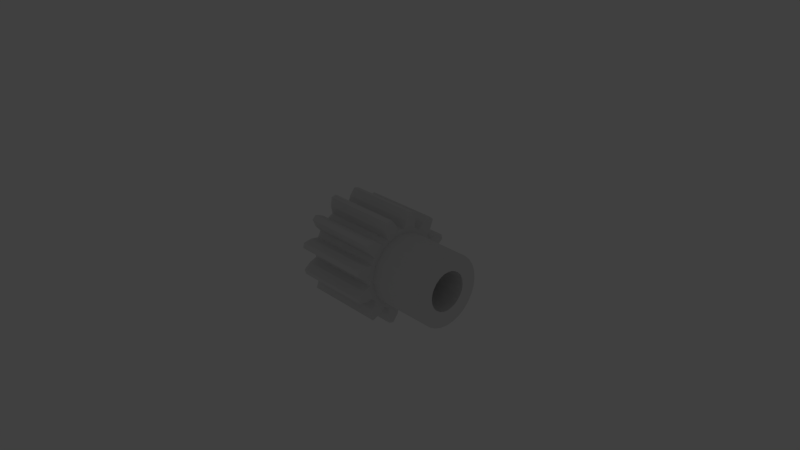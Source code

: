 # Source: gear.d.pitch_.024__.mass_.08__.material_steel.c45__.module_2__.torque_9__.w_.02__bore.d_.01__hub.d_.018__.w_.015__tooth.blend  (saved by Blender 2.74.0; exported with 4.5.12 LTS)
import bpy
from mathutils import Matrix  # noqa: F401  (used for matrix-valued properties, if any)

bpy.ops.wm.read_factory_settings(use_empty=True)
scene = bpy.context.scene
scene.name = 'Scene'

# ---- collections
col_collection_1 = bpy.data.collections.new('Collection 1'); scene.collection.children.link(col_collection_1)
col_collection_11 = bpy.data.collections.new('Collection 11'); scene.collection.children.link(col_collection_11)
col_collection_11.hide_render = True
col_collection_11.hide_viewport = True
col_group = bpy.data.collections.new('Group')  # instanced only; not linked into the scene

# ---- world
world_world = bpy.data.worlds.new('World'); scene.world = world_world
world_world.color = (0.05088, 0.05088, 0.05088)
world_world.use_sun_shadow = False
world_world.sun_shadow_jitter_overblur = 0.0
world_world.cycles.sampling_method = 'MANUAL'
world_world.cycles.sample_map_resolution = 256

# ---- cameras
cam_camera = bpy.data.cameras.new('Camera')
cam_camera.clip_end = 1e+05
cam_camera.lens = 35.0
cam_camera.sensor_width = 32.0
cam_camera.sensor_height = 18.0
cam_camera.ortho_scale = 7.314
cam_camera.dof.focus_distance = 0.0

# ---- lights
light_lamp = bpy.data.lights.new('Lamp', 'POINT')
light_lamp.transmission_factor = 0.0
light_lamp.cutoff_distance = 30.0
light_lamp.energy = 100.0
light_lamp.shadow_buffer_clip_start = 1.001
light_lamp.shadow_soft_size = 0.1
light_lamp.shadow_maximum_resolution = 0.006
light_lamp.use_absolute_resolution = True
light_lamp.cycles.use_multiple_importance_sampling = False

# ---- meshes
me_gear__tooth_type_spur___module_2___w__02__hub_w__015___diameter = bpy.data.meshes.new('Gear  Tooth.Type Spur  .Module 2  .W .02  Hub.W .015  .Diameter')
me_gear__tooth_type_spur___module_2___w__02__hub_w__015___diameter.from_pydata([(10.0, 2.003, 8.774), (10.0, 1.102e-15, 9.0), (25.0, 1.102e-15, 9.0), (25.0, 2.003, 8.774), (10.0, 3.905, 8.109), (25.0, 3.905, 8.109), (10.0, 5.611, 7.036), (25.0, 5.611, 7.036), (25.0, 7.036, 5.611), (10.0, 7.036, 5.611), (10.0, 8.109, 3.905), (25.0, 8.109, 3.905), (25.0, 8.774, 2.003), (10.0, 8.774, 2.003), (10.0, 9.0, 1.653e-15), (25.0, 9.0, 1.653e-15), (10.0, 8.774, -2.003), (25.0, 8.774, -2.003), (10.0, 8.109, -3.905), (25.0, 8.109, -3.905), (25.0, 7.036, -5.611), (10.0, 7.036, -5.611), (10.0, 5.611, -7.036), (25.0, 5.611, -7.036), (10.0, 3.905, -8.109), (25.0, 3.905, -8.109), (10.0, 2.003, -8.774), (25.0, 2.003, -8.774), (25.0, 0.0, -9.0), (10.0, -1.102e-15, -9.0), (-10.0, -5.0, 6.123e-16), (25.0, -5.0, 1.837e-15), (25.0, -4.83, -1.294), (-10.0, -4.83, -1.294), (-10.0, -4.33, -2.5), (25.0, -4.33, -2.5), (-10.0, -3.536, -3.536), (25.0, -3.536, -3.536), (-10.0, -2.5, -4.33), (25.0, -2.5, -4.33), (-10.0, -1.294, -4.83), (25.0, -1.294, -4.83), (-10.0, -2.143e-15, -5.0), (25.0, 1.918e-16, -5.0), (-10.0, 1.294, -4.83), (25.0, 1.294, -4.83), (-10.0, 2.5, -4.33), (-10.0, 3.536, -3.536), (25.0, 2.5, -4.33), (-10.0, 4.33, -2.5), (25.0, 3.536, -3.536), (-10.0, 4.83, -1.294), (25.0, 4.33, -2.5), (-10.0, 5.0, -6.123e-16), (25.0, 4.83, -1.294), (25.0, 5.0, -6.123e-16), (-10.0, 4.83, 1.294), (-10.0, 4.33, 2.5), (25.0, 4.83, 1.294), (-10.0, 3.536, 3.536), (25.0, 4.33, 2.5), (-10.0, 2.5, 4.33), (25.0, 3.536, 3.536), (-10.0, 1.294, 4.83), (25.0, 2.5, 4.33), (-10.0, 2.641e-15, 5.0), (25.0, 1.294, 4.83), (-10.0, -1.294, 4.83), (25.0, 3.062e-16, 5.0), (25.0, -1.294, 4.83), (-10.0, -2.5, 4.33), (25.0, -2.5, 4.33), (-10.0, -3.536, 3.536), (25.0, -3.536, 3.536), (-10.0, -4.33, 2.5), (25.0, -4.33, 2.5), (-10.0, -4.83, 1.294), (25.0, -4.83, 1.294), (10.0, -2.003, -8.774), (25.0, -2.003, -8.774), (10.0, -3.905, -8.109), (25.0, -3.905, -8.109), (10.0, -5.611, -7.036), (25.0, -5.611, -7.036), (25.0, -7.036, -5.611), (10.0, -7.036, -5.611), (10.0, -8.109, -3.905), (25.0, -8.109, -3.905), (25.0, -8.774, -2.003), (10.0, -8.774, -2.003), (10.0, -9.0, -5.511e-16), (25.0, -9.0, -5.511e-16), (10.0, -8.774, 2.003), (25.0, -8.774, 2.003), (10.0, -8.109, 3.905), (25.0, -8.109, 3.905), (25.0, -7.036, 5.611), (10.0, -7.036, 5.611), (10.0, -5.611, 7.036), (25.0, -5.611, 7.036), (10.0, -3.905, 8.109), (25.0, -3.905, 8.109), (10.0, -2.003, 8.774), (25.0, -2.003, 8.774), (-10.0, 0.8716, 9.962), (10.0, 0.8716, 9.962), (10.0, 1.576, 11.9), (-10.0, 1.576, 11.9), (10.0, 0.2908, 9.996), (-10.0, 0.2908, 9.996), (10.0, -0.2908, 9.996), (-10.0, -0.2908, 9.996), (10.0, -0.8716, 9.962), (-10.0, -0.8716, 9.962), (-10.0, -1.576, 11.9), (10.0, -1.576, 11.9), (-10.0, -2.975, 13.68), (10.0, -2.975, 13.68), (10.0, -3.408, 13.58), (-10.0, -3.408, 13.58), (10.0, -3.838, 13.46), (-10.0, -3.838, 13.46), (-10.0, -4.263, 13.34), (10.0, -4.263, 13.34), (-10.0, -4.584, 11.09), (10.0, -4.584, 11.09), (-10.0, -4.226, 9.063), (10.0, -4.226, 9.063), (10.0, -4.746, 8.802), (-10.0, -4.746, 8.802), (10.0, -5.25, 8.511), (-10.0, -5.25, 8.511), (10.0, -5.736, 8.192), (-10.0, -5.736, 8.192), (-10.0, -7.313, 9.515), (10.0, -7.313, 9.515), (-10.0, -9.417, 10.36), (10.0, -9.417, 10.36), (10.0, -9.741, 10.06), (-10.0, -9.741, 10.06), (10.0, -10.06, 9.741), (-10.0, -10.06, 9.741), (10.0, -10.36, 9.417), (-10.0, -10.36, 9.417), (-10.0, -9.515, 7.313), (10.0, -9.515, 7.313), (-10.0, -8.192, 5.736), (10.0, -8.192, 5.736), (10.0, -8.511, 5.25), (-10.0, -8.511, 5.25), (10.0, -8.802, 4.746), (-10.0, -8.802, 4.746), (10.0, -9.063, 4.226), (-10.0, -9.063, 4.226), (-10.0, -11.09, 4.584), (10.0, -11.09, 4.584), (-10.0, -13.34, 4.263), (10.0, -13.34, 4.263), (10.0, -13.46, 3.838), (-10.0, -13.46, 3.838), (10.0, -13.58, 3.408), (-10.0, -13.58, 3.408), (10.0, -13.68, 2.975), (-10.0, -13.68, 2.975), (-10.0, -11.9, 1.576), (10.0, -11.9, 1.576), (-10.0, -9.962, 0.8716), (10.0, -9.962, 0.8716), (10.0, -9.996, 0.2908), (-10.0, -9.996, 0.2908), (10.0, -9.996, -0.2908), (-10.0, -9.996, -0.2908), (10.0, -9.962, -0.8716), (-10.0, -9.962, -0.8716), (-10.0, -11.9, -1.576), (10.0, -11.9, -1.576), (-10.0, -13.68, -2.975), (10.0, -13.68, -2.975), (10.0, -13.58, -3.408), (-10.0, -13.58, -3.408), (10.0, -13.46, -3.838), (-10.0, -13.46, -3.838), (10.0, -13.34, -4.263), (-10.0, -13.34, -4.263), (-10.0, -11.09, -4.584), (10.0, -11.09, -4.584), (-10.0, -9.063, -4.226), (10.0, -9.063, -4.226), (10.0, -8.802, -4.746), (-10.0, -8.802, -4.746), (10.0, -8.511, -5.25), (-10.0, -8.511, -5.25), (10.0, -8.192, -5.736), (-10.0, -8.192, -5.736), (-10.0, -9.515, -7.313), (10.0, -9.515, -7.313), (-10.0, -10.36, -9.417), (10.0, -10.36, -9.417), (10.0, -10.06, -9.741), (-10.0, -10.06, -9.741), (10.0, -9.741, -10.06), (-10.0, -9.741, -10.06), (10.0, -9.417, -10.36), (-10.0, -9.417, -10.36), (-10.0, -7.313, -9.515), (10.0, -7.313, -9.515), (-10.0, -5.736, -8.192), (10.0, -5.736, -8.192), (10.0, -5.25, -8.511), (-10.0, -5.25, -8.511), (10.0, -4.746, -8.802), (-10.0, -4.746, -8.802), (-10.0, -4.226, -9.063), (10.0, -4.226, -9.063), (-10.0, -4.584, -11.09), (10.0, -4.584, -11.09), (-10.0, -4.263, -13.34), (10.0, -4.263, -13.34), (-10.0, -3.838, -13.46), (10.0, -3.838, -13.46), (-10.0, -3.408, -13.58), (10.0, -3.408, -13.58), (-10.0, -2.975, -13.68), (10.0, -2.975, -13.68), (-10.0, -1.576, -11.9), (10.0, -1.576, -11.9), (-10.0, -0.8716, -9.962), (10.0, -0.8716, -9.962), (-10.0, -0.2908, -9.996), (10.0, -0.2908, -9.996), (-10.0, 0.2908, -9.996), (10.0, 0.2908, -9.996), (10.0, 0.8716, -9.962), (-10.0, 0.8716, -9.962), (-10.0, 1.576, -11.9), (10.0, 1.576, -11.9), (-10.0, 2.975, -13.68), (10.0, 2.975, -13.68), (10.0, 3.408, -13.58), (-10.0, 3.408, -13.58), (10.0, 3.838, -13.46), (-10.0, 3.838, -13.46), (10.0, 4.263, -13.34), (-10.0, 4.263, -13.34), (-10.0, 4.584, -11.09), (10.0, 4.584, -11.09), (-10.0, 4.226, -9.063), (10.0, 4.226, -9.063), (10.0, 4.746, -8.802), (-10.0, 4.746, -8.802), (10.0, 5.25, -8.511), (-10.0, 5.25, -8.511), (10.0, 5.736, -8.192), (-10.0, 5.736, -8.192), (-10.0, 7.313, -9.515), (10.0, 7.313, -9.515), (-10.0, 9.417, -10.36), (10.0, 9.417, -10.36), (10.0, 9.741, -10.06), (-10.0, 9.741, -10.06), (10.0, 10.06, -9.741), (-10.0, 10.06, -9.741), (-10.0, 10.36, -9.417), (10.0, 10.36, -9.417), (-10.0, 9.515, -7.313), (10.0, 9.515, -7.313), (-10.0, 8.192, -5.736), (10.0, 8.192, -5.736), (10.0, 8.511, -5.25), (-10.0, 8.511, -5.25), (10.0, 8.802, -4.746), (-10.0, 8.802, -4.746), (10.0, 9.063, -4.226), (-10.0, 9.063, -4.226), (-10.0, 11.09, -4.584), (10.0, 11.09, -4.584), (-10.0, 13.34, -4.263), (10.0, 13.34, -4.263), (10.0, 13.46, -3.838), (-10.0, 13.46, -3.838), (10.0, 13.58, -3.408), (-10.0, 13.58, -3.408), (10.0, 13.68, -2.975), (-10.0, 13.68, -2.975), (-10.0, 11.9, -1.576), (10.0, 11.9, -1.576), (-10.0, 9.962, -0.8716), (10.0, 9.962, -0.8716), (10.0, 9.996, -0.2908), (-10.0, 9.996, -0.2908), (-10.0, 9.996, 0.2908), (10.0, 9.996, 0.2908), (10.0, 9.962, 0.8716), (-10.0, 9.962, 0.8716), (-10.0, 11.9, 1.576), (10.0, 11.9, 1.576), (-10.0, 13.68, 2.975), (10.0, 13.68, 2.975), (10.0, 13.58, 3.408), (-10.0, 13.58, 3.408), (10.0, 13.46, 3.838), (-10.0, 13.46, 3.838), (-10.0, 13.34, 4.263), (10.0, 13.34, 4.263), (-10.0, 11.09, 4.584), (10.0, 11.09, 4.584), (-10.0, 9.063, 4.226), (10.0, 9.063, 4.226), (-10.0, 8.802, 4.746), (10.0, 8.802, 4.746), (-10.0, 8.511, 5.25), (10.0, 8.511, 5.25), (10.0, 8.192, 5.736), (-10.0, 8.192, 5.736), (-10.0, 9.515, 7.313), (10.0, 9.515, 7.313), (-10.0, 10.36, 9.417), (10.0, 10.36, 9.417), (-10.0, 10.06, 9.741), (10.0, 10.06, 9.741), (-10.0, 9.741, 10.06), (10.0, 9.741, 10.06), (-10.0, 9.417, 10.36), (10.0, 9.417, 10.36), (-10.0, 7.313, 9.515), (10.0, 7.313, 9.515), (-10.0, 5.736, 8.192), (10.0, 5.736, 8.192), (-10.0, 5.25, 8.511), (10.0, 5.25, 8.511), (-10.0, 4.746, 8.802), (10.0, 4.746, 8.802), (10.0, 4.226, 9.063), (-10.0, 4.226, 9.063), (-10.0, 4.584, 11.09), (10.0, 4.584, 11.09), (-10.0, 4.263, 13.34), (10.0, 4.263, 13.34), (-10.0, 3.838, 13.46), (10.0, 3.838, 13.46), (-10.0, 3.408, 13.58), (10.0, 3.408, 13.58), (-10.0, 2.975, 13.68), (10.0, 2.975, 13.68)], [], [(0, 1, 2), (0, 2, 3), (4, 3, 5), (4, 0, 3), (6, 5, 7), (6, 7, 8), (6, 4, 5), (9, 6, 8), (10, 8, 11), (10, 11, 12), (10, 9, 8), (13, 10, 12), (14, 12, 15), (14, 13, 12), (16, 15, 17), (16, 14, 15), (18, 17, 19), (18, 19, 20), (18, 16, 17), (21, 18, 20), (22, 20, 23), (22, 21, 20), (24, 23, 25), (24, 22, 23), (26, 25, 27), (26, 27, 28), (26, 24, 25), (29, 26, 28), (30, 31, 32), (33, 30, 32), (34, 33, 35), (33, 32, 35), (36, 34, 37), (34, 35, 37), (38, 36, 39), (36, 37, 39), (40, 38, 41), (38, 39, 41), (42, 40, 43), (40, 41, 43), (44, 42, 45), (46, 44, 45), (42, 43, 45), (47, 46, 48), (46, 45, 48), (49, 47, 50), (47, 48, 50), (51, 49, 52), (49, 50, 52), (53, 51, 54), (51, 52, 54), (53, 54, 55), (56, 53, 55), (57, 56, 58), (56, 55, 58), (59, 57, 60), (57, 58, 60), (61, 59, 62), (59, 60, 62), (63, 61, 64), (61, 62, 64), (65, 63, 66), (63, 64, 66), (67, 65, 68), (65, 66, 68), (67, 68, 69), (70, 67, 71), (67, 69, 71), (72, 70, 73), (70, 71, 73), (74, 72, 75), (72, 73, 75), (76, 74, 77), (30, 76, 77), (74, 75, 77), (30, 77, 31), (78, 29, 28), (78, 28, 79), (80, 79, 81), (80, 78, 79), (82, 81, 83), (82, 83, 84), (82, 80, 81), (85, 82, 84), (86, 84, 87), (86, 87, 88), (86, 85, 84), (89, 86, 88), (90, 88, 91), (90, 89, 88), (92, 91, 93), (92, 90, 91), (94, 93, 95), (94, 95, 96), (94, 92, 93), (97, 94, 96), (98, 96, 99), (98, 97, 96), (100, 99, 101), (100, 98, 99), (102, 101, 103), (102, 103, 2), (102, 100, 101), (1, 102, 2), (79, 41, 81), (79, 43, 41), (12, 58, 55), (12, 11, 58), (28, 43, 79), (73, 99, 96), (15, 12, 55), (75, 96, 95), (75, 73, 96), (27, 45, 43), (27, 43, 28), (71, 101, 99), (71, 99, 73), (17, 55, 54), (17, 15, 55), (19, 54, 52), (19, 17, 54), (69, 103, 101), (25, 48, 45), (69, 101, 71), (25, 45, 27), (77, 95, 93), (23, 50, 48), (77, 75, 95), (23, 48, 25), (20, 52, 50), (31, 91, 88), (20, 19, 52), (31, 93, 91), (20, 50, 23), (31, 77, 93), (68, 2, 103), (68, 3, 2), (68, 103, 69), (32, 88, 87), (32, 31, 88), (66, 5, 3), (66, 3, 68), (64, 5, 66), (35, 32, 87), (7, 5, 64), (84, 35, 87), (62, 7, 64), (37, 35, 84), (8, 7, 62), (83, 37, 84), (60, 8, 62), (39, 37, 83), (11, 8, 60), (11, 60, 58), (81, 39, 83), (81, 41, 39), (104, 105, 106), (107, 104, 106), (108, 104, 109), (108, 105, 104), (110, 109, 111), (110, 108, 109), (112, 111, 113), (112, 110, 111), (114, 115, 112), (113, 114, 112), (114, 116, 117), (114, 117, 115), (118, 116, 119), (118, 117, 116), (120, 119, 121), (120, 121, 122), (120, 118, 119), (123, 120, 122), (122, 124, 125), (122, 125, 123), (124, 126, 127), (124, 127, 125), (128, 126, 129), (128, 127, 126), (130, 129, 131), (130, 128, 129), (132, 131, 133), (132, 130, 131), (133, 134, 135), (133, 135, 132), (134, 136, 137), (134, 137, 135), (138, 136, 139), (138, 137, 136), (140, 139, 141), (140, 138, 139), (142, 141, 143), (142, 140, 141), (143, 144, 145), (143, 145, 142), (144, 146, 147), (144, 147, 145), (148, 146, 149), (148, 147, 146), (150, 149, 151), (150, 148, 149), (152, 151, 153), (152, 150, 151), (153, 154, 155), (153, 155, 152), (154, 156, 157), (154, 157, 155), (158, 156, 159), (158, 157, 156), (160, 159, 161), (160, 158, 159), (162, 161, 163), (162, 160, 161), (164, 165, 162), (163, 164, 162), (166, 167, 165), (164, 166, 165), (168, 166, 169), (168, 167, 166), (170, 169, 171), (170, 168, 169), (172, 171, 173), (172, 170, 171), (173, 174, 175), (173, 175, 172), (174, 176, 177), (174, 177, 175), (178, 176, 179), (178, 177, 176), (180, 179, 181), (180, 178, 179), (182, 181, 183), (182, 180, 181), (183, 184, 185), (183, 185, 182), (184, 186, 187), (184, 187, 185), (188, 186, 189), (188, 187, 186), (190, 189, 191), (190, 188, 189), (192, 191, 193), (192, 190, 191), (193, 194, 195), (193, 195, 192), (194, 196, 197), (194, 197, 195), (198, 196, 199), (198, 197, 196), (200, 199, 201), (200, 198, 199), (202, 201, 203), (202, 200, 201), (204, 205, 202), (203, 204, 202), (204, 206, 207), (204, 207, 205), (208, 206, 209), (208, 207, 206), (210, 209, 211), (210, 211, 212), (210, 208, 209), (213, 210, 212), (212, 214, 215), (212, 215, 213), (214, 216, 217), (214, 217, 215), (217, 216, 218), (219, 218, 220), (219, 217, 218), (221, 220, 222), (221, 219, 220), (223, 221, 222), (224, 225, 223), (222, 224, 223), (224, 226, 227), (224, 227, 225), (227, 226, 228), (229, 228, 230), (229, 227, 228), (231, 229, 230), (232, 230, 233), (232, 231, 230), (234, 235, 232), (233, 234, 232), (234, 236, 237), (234, 237, 235), (238, 236, 239), (238, 237, 236), (240, 239, 241), (240, 238, 239), (242, 241, 243), (242, 240, 241), (243, 244, 245), (243, 245, 242), (244, 246, 247), (244, 247, 245), (248, 246, 249), (248, 247, 246), (250, 249, 251), (250, 248, 249), (252, 251, 253), (252, 250, 251), (253, 254, 255), (253, 255, 252), (254, 256, 257), (254, 257, 255), (258, 256, 259), (258, 257, 256), (260, 259, 261), (260, 261, 262), (260, 258, 259), (263, 260, 262), (262, 264, 265), (262, 265, 263), (264, 266, 267), (264, 267, 265), (268, 266, 269), (268, 267, 266), (270, 269, 271), (270, 268, 269), (272, 271, 273), (272, 270, 271), (273, 274, 275), (273, 275, 272), (274, 276, 277), (274, 277, 275), (278, 276, 279), (278, 277, 276), (280, 279, 281), (280, 278, 279), (282, 281, 283), (282, 280, 281), (283, 284, 285), (283, 285, 282), (286, 287, 285), (284, 286, 285), (288, 286, 289), (288, 289, 290), (288, 287, 286), (291, 288, 290), (292, 290, 293), (292, 291, 290), (293, 294, 295), (293, 295, 292), (294, 296, 297), (294, 297, 295), (298, 296, 299), (298, 297, 296), (300, 299, 301), (300, 301, 302), (300, 298, 299), (303, 300, 302), (302, 304, 305), (302, 305, 303), (304, 306, 307), (304, 307, 305), (307, 306, 308), (309, 308, 310), (309, 307, 308), (311, 309, 310), (312, 310, 313), (312, 311, 310), (313, 314, 315), (313, 315, 312), (314, 316, 317), (314, 317, 315), (317, 316, 318), (319, 318, 320), (319, 317, 318), (321, 320, 322), (321, 319, 320), (323, 321, 322), (322, 324, 325), (322, 325, 323), (324, 326, 327), (324, 327, 325), (327, 326, 328), (329, 328, 330), (329, 327, 328), (331, 329, 330), (332, 330, 333), (332, 331, 330), (334, 335, 332), (333, 334, 332), (334, 336, 337), (334, 337, 335), (337, 336, 338), (339, 338, 340), (339, 337, 338), (341, 340, 342), (341, 339, 340), (343, 341, 342), (342, 107, 106), (342, 106, 343), (139, 136, 134), (141, 139, 134), (143, 141, 144), (141, 134, 144), (159, 156, 154), (121, 119, 124), (122, 121, 124), (144, 134, 146), (146, 134, 133), (161, 159, 164), (163, 161, 164), (159, 154, 164), (119, 116, 114), (124, 119, 114), (154, 153, 166), (164, 154, 166), (126, 124, 113), (124, 114, 113), (107, 342, 340), (176, 174, 179), (107, 340, 338), (179, 174, 181), (146, 133, 72), (129, 126, 70), (131, 129, 70), (133, 131, 70), (72, 133, 70), (146, 72, 74), (149, 146, 74), (151, 149, 74), (153, 151, 74), (183, 181, 184), (174, 173, 184), (181, 174, 184), (107, 338, 334), (104, 107, 334), (338, 336, 334), (153, 74, 76), (166, 153, 76), (126, 113, 67), (70, 126, 67), (169, 166, 30), (171, 169, 30), (173, 171, 30), (166, 76, 30), (67, 113, 65), (109, 104, 65), (111, 109, 65), (113, 111, 65), (184, 173, 186), (104, 334, 333), (186, 173, 33), (173, 30, 33), (104, 333, 63), (65, 104, 63), (189, 186, 34), (191, 189, 34), (193, 191, 34), (186, 33, 34), (328, 326, 61), (330, 328, 61), (333, 330, 61), (63, 333, 61), (196, 194, 199), (324, 322, 320), (61, 326, 59), (193, 34, 36), (199, 194, 204), (201, 199, 204), (203, 201, 204), (318, 316, 314), (320, 318, 314), (324, 320, 314), (194, 193, 206), (36, 38, 206), (193, 36, 206), (204, 194, 206), (57, 59, 313), (326, 324, 313), (59, 326, 313), (324, 314, 313), (57, 313, 310), (206, 38, 209), (57, 310, 308), (209, 38, 211), (38, 40, 212), (211, 38, 212), (56, 57, 306), (57, 308, 306), (40, 42, 226), (212, 40, 226), (53, 56, 293), (56, 306, 293), (306, 304, 293), (304, 302, 301), (216, 214, 218), (226, 42, 228), (53, 293, 290), (218, 214, 220), (228, 42, 230), (53, 290, 289), (212, 226, 224), (220, 214, 224), (214, 212, 224), (301, 299, 294), (293, 304, 294), (304, 301, 294), (294, 299, 296), (220, 224, 222), (42, 44, 233), (230, 42, 233), (51, 53, 286), (53, 289, 286), (44, 46, 246), (233, 44, 246), (49, 51, 273), (51, 286, 273), (246, 46, 249), (49, 273, 271), (249, 46, 251), (49, 271, 269), (46, 47, 253), (251, 46, 253), (47, 49, 266), (253, 47, 266), (49, 269, 266), (234, 233, 244), (233, 246, 244), (286, 284, 274), (273, 286, 274), (266, 264, 254), (253, 266, 254), (284, 283, 281), (234, 244, 239), (236, 234, 239), (274, 284, 279), (284, 281, 279), (239, 244, 241), (241, 244, 243), (274, 279, 276), (264, 262, 261), (254, 264, 261), (254, 261, 259), (256, 254, 259), (135, 137, 138), (135, 138, 140), (145, 140, 142), (145, 135, 140), (155, 157, 158), (125, 118, 120), (125, 120, 123), (147, 135, 145), (132, 135, 147), (165, 158, 160), (165, 160, 162), (165, 155, 158), (115, 117, 118), (115, 118, 125), (97, 147, 148), (98, 147, 97), (98, 130, 132), (98, 132, 147), (94, 148, 150), (94, 150, 152), (94, 97, 148), (100, 130, 98), (100, 127, 128), (100, 128, 130), (102, 127, 100), (102, 112, 115), (102, 125, 127), (102, 115, 125), (92, 152, 155), (92, 165, 167), (92, 94, 152), (92, 155, 165), (341, 343, 106), (178, 175, 177), (339, 341, 106), (180, 175, 178), (1, 112, 102), (1, 105, 108), (1, 108, 110), (1, 110, 112), (90, 92, 167), (90, 167, 168), (90, 168, 170), (90, 170, 172), (0, 105, 1), (0, 106, 105), (89, 90, 172), (89, 172, 175), (185, 175, 180), (185, 89, 175), (185, 180, 182), (335, 106, 0), (335, 339, 106), (335, 337, 339), (187, 89, 185), (332, 335, 0), (4, 332, 0), (86, 89, 187), (188, 86, 187), (331, 332, 4), (190, 86, 188), (329, 331, 4), (6, 327, 329), (6, 329, 4), (85, 190, 192), (85, 86, 190), (198, 195, 197), (321, 323, 325), (9, 327, 6), (205, 198, 200), (205, 200, 202), (205, 195, 198), (315, 317, 319), (315, 319, 321), (315, 321, 325), (207, 195, 205), (207, 82, 85), (207, 85, 192), (207, 192, 195), (312, 315, 325), (312, 325, 327), (312, 327, 9), (311, 312, 9), (208, 82, 207), (10, 311, 9), (10, 309, 311), (80, 82, 208), (80, 208, 210), (307, 309, 10), (213, 80, 210), (13, 305, 307), (13, 307, 10), (78, 80, 213), (78, 213, 215), (227, 29, 78), (292, 13, 14), (219, 215, 217), (300, 303, 305), (229, 29, 227), (291, 292, 14), (221, 215, 219), (231, 29, 229), (288, 291, 14), (225, 227, 78), (225, 215, 221), (225, 78, 215), (295, 298, 300), (295, 305, 13), (295, 13, 292), (295, 300, 305), (297, 298, 295), (223, 225, 221), (232, 26, 29), (232, 29, 231), (287, 14, 16), (287, 288, 14), (247, 24, 26), (272, 16, 18), (235, 26, 232), (285, 287, 16), (248, 24, 247), (270, 272, 18), (250, 22, 24), (250, 24, 248), (268, 18, 21), (268, 270, 18), (252, 22, 250), (267, 268, 21), (267, 21, 22), (267, 22, 252), (245, 247, 26), (245, 26, 235), (275, 285, 16), (275, 16, 272), (255, 265, 267), (255, 267, 252), (280, 282, 285), (238, 245, 235), (238, 235, 237), (278, 280, 285), (278, 285, 275), (240, 245, 238), (242, 245, 240), (277, 278, 275), (260, 263, 265), (260, 265, 255), (258, 255, 257), (258, 260, 255)])
me_gear__tooth_type_spur___module_2___w__02__hub_w__015___diameter.use_remesh_preserve_volume = False
me_gear__tooth_type_spur___module_2___w__02__hub_w__015___diameter.use_remesh_preserve_attributes = False
me_gear__tooth_type_spur___module_2___w__02__hub_w__015___diameter.use_mirror_vertex_groups = False
me_gear__tooth_type_spur___module_2___w__02__hub_w__015___diameter.update()

# ---- objects
ob_price_18_07euro = bpy.data.objects.new('.price_18.07euro', me_gear__tooth_type_spur___module_2___w__02__hub_w__015___diameter)
ob_group = bpy.data.objects.new('Group', None)
ob_lamp = bpy.data.objects.new('Lamp', light_lamp)
ob_camera = bpy.data.objects.new('Camera', cam_camera)

# ---- transforms, parenting, visibility, modifiers, constraints
ob_price_18_07euro.location = (0.0, 0.0, 0.0)
ob_price_18_07euro.lineart.crease_threshold = 0.0
ob_group.location = (0.0, 0.0, 0.0)
ob_group.empty_image_offset = (0.0, 0.0)
ob_group.show_instancer_for_render = False
ob_group.instance_type = 'COLLECTION'
ob_group.lineart.crease_threshold = 0.0
ob_lamp.location = (77.45, 19.1, 112.2)
ob_lamp.rotation_euler = (0.6503, 0.05522, 1.866)
ob_lamp.scale = (19.0, 19.0, 19.0)
ob_lamp.lock_rotations_4d = False
ob_lamp.empty_display_type = 'ARROWS'
ob_lamp.color = (0.0, 0.0, 0.0, 0.0)
ob_lamp.lineart.crease_threshold = 0.0
ob_camera.location = (142.1, -123.6, 101.5)
ob_camera.rotation_euler = (1.109, 0.01082, 0.8149)
ob_camera.scale = (19.0, 19.0, 19.0)
ob_camera.lock_rotations_4d = False
ob_camera.empty_display_type = 'ARROWS'
ob_camera.color = (0.0, 0.0, 0.0, 0.0)
ob_camera.display_type = 'WIRE'
ob_camera.lineart.crease_threshold = 0.0
ob_group.instance_collection = col_group

# ---- collection membership
col_collection_1.objects.link(ob_price_18_07euro)
col_collection_11.objects.link(ob_group)
col_collection_11.objects.link(ob_lamp)
col_collection_11.objects.link(ob_camera)
col_group.objects.link(ob_price_18_07euro)

# ---- scene / render settings (as saved in the file)
scene.camera = ob_camera
scene.frame_start = 1; scene.frame_end = 250; scene.frame_set(1)
scene.render.engine = 'CYCLES'
scene.render.resolution_percentage = 50
scene.render.dither_intensity = 0.0
scene.cycles.use_denoising = False
scene.cycles.samples = 10
scene.cycles.sampling_pattern = 'TABULATED_SOBOL'
scene.cycles.light_sampling_threshold = 0.0
scene.cycles.use_adaptive_sampling = False
scene.cycles.use_light_tree = False
scene.cycles.blur_glossy = 0.0
scene.cycles.pixel_filter_type = 'GAUSSIAN'
scene.cycles.sample_clamp_indirect = 0.0
scene.view_settings.view_transform = 'Standard'
bpy.context.view_layer.update()
